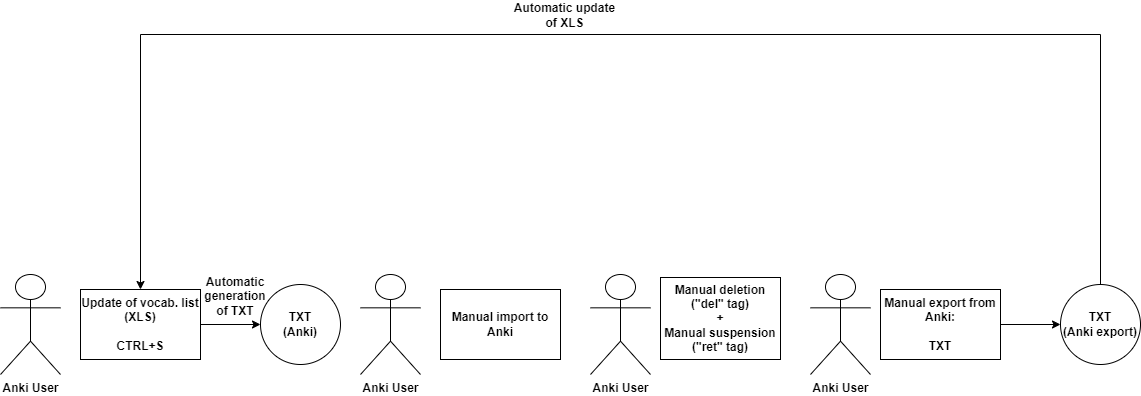

The diagram above was exported from draw.io. Its source (the exported page's mxGraphModel, read from the mxfile embedded in the PNG):
<mxGraphModel dx="1578" dy="1453" grid="1" gridSize="10" guides="1" tooltips="1" connect="1" arrows="1" fold="1" page="1" pageScale="1" pageWidth="1200" pageHeight="600" math="0" shadow="0">
  <root>
    <mxCell id="0" />
    <mxCell id="1" parent="0" />
    <mxCell id="8eYlhbjXdhSqtIwkeuFJ-11" style="edgeStyle=orthogonalEdgeStyle;rounded=0;orthogonalLoop=1;jettySize=auto;html=1;entryX=0;entryY=0.5;entryDx=0;entryDy=0;fontStyle=1" parent="1" source="8eYlhbjXdhSqtIwkeuFJ-1" target="8eYlhbjXdhSqtIwkeuFJ-9" edge="1">
      <mxGeometry relative="1" as="geometry" />
    </mxCell>
    <mxCell id="8eYlhbjXdhSqtIwkeuFJ-1" value="Update of vocab. list&lt;br&gt;(XLS)&lt;br&gt;&lt;br&gt;CTRL+S" style="rounded=0;whiteSpace=wrap;html=1;fontStyle=1" parent="1" vertex="1">
      <mxGeometry x="110" y="402" width="120" height="70" as="geometry" />
    </mxCell>
    <mxCell id="8eYlhbjXdhSqtIwkeuFJ-2" value="Anki User" style="shape=umlActor;verticalLabelPosition=bottom;verticalAlign=top;html=1;outlineConnect=0;fontStyle=1" parent="1" vertex="1">
      <mxGeometry x="30" y="387" width="60" height="100" as="geometry" />
    </mxCell>
    <mxCell id="8eYlhbjXdhSqtIwkeuFJ-9" value="TXT&lt;br&gt;(Anki)" style="ellipse;whiteSpace=wrap;html=1;aspect=fixed;fontStyle=1" parent="1" vertex="1">
      <mxGeometry x="290" y="397" width="80" height="80" as="geometry" />
    </mxCell>
    <mxCell id="8eYlhbjXdhSqtIwkeuFJ-12" value="Anki User" style="shape=umlActor;verticalLabelPosition=bottom;verticalAlign=top;html=1;outlineConnect=0;fontStyle=1" parent="1" vertex="1">
      <mxGeometry x="390" y="387" width="60" height="100" as="geometry" />
    </mxCell>
    <mxCell id="8eYlhbjXdhSqtIwkeuFJ-13" value="Manual import to Anki" style="rounded=0;whiteSpace=wrap;html=1;fontStyle=1" parent="1" vertex="1">
      <mxGeometry x="470" y="402" width="120" height="70" as="geometry" />
    </mxCell>
    <mxCell id="8eYlhbjXdhSqtIwkeuFJ-15" value="Anki User" style="shape=umlActor;verticalLabelPosition=bottom;verticalAlign=top;html=1;outlineConnect=0;fontStyle=1" parent="1" vertex="1">
      <mxGeometry x="620" y="387" width="60" height="100" as="geometry" />
    </mxCell>
    <mxCell id="8eYlhbjXdhSqtIwkeuFJ-16" value="Manual deletion&lt;div&gt;(&quot;del&quot; tag)&lt;div&gt;+&lt;/div&gt;&lt;div&gt;Manual suspension (&quot;ret&quot; tag)&lt;/div&gt;&lt;/div&gt;" style="rounded=0;whiteSpace=wrap;html=1;fontStyle=1" parent="1" vertex="1">
      <mxGeometry x="690" y="390" width="120" height="82" as="geometry" />
    </mxCell>
    <mxCell id="8eYlhbjXdhSqtIwkeuFJ-17" value="Anki User" style="shape=umlActor;verticalLabelPosition=bottom;verticalAlign=top;html=1;outlineConnect=0;fontStyle=1" parent="1" vertex="1">
      <mxGeometry x="840" y="387" width="60" height="100" as="geometry" />
    </mxCell>
    <mxCell id="8eYlhbjXdhSqtIwkeuFJ-22" style="edgeStyle=orthogonalEdgeStyle;rounded=0;orthogonalLoop=1;jettySize=auto;html=1;entryX=0;entryY=0.5;entryDx=0;entryDy=0;fontStyle=1" parent="1" source="8eYlhbjXdhSqtIwkeuFJ-18" target="8eYlhbjXdhSqtIwkeuFJ-20" edge="1">
      <mxGeometry relative="1" as="geometry" />
    </mxCell>
    <mxCell id="8eYlhbjXdhSqtIwkeuFJ-18" value="Manual export from Anki:&lt;br&gt;&lt;br&gt;TXT" style="rounded=0;whiteSpace=wrap;html=1;fontStyle=1" parent="1" vertex="1">
      <mxGeometry x="910" y="402" width="120" height="70" as="geometry" />
    </mxCell>
    <mxCell id="8eYlhbjXdhSqtIwkeuFJ-24" style="edgeStyle=orthogonalEdgeStyle;rounded=0;orthogonalLoop=1;jettySize=auto;html=1;entryX=0.5;entryY=0;entryDx=0;entryDy=0;fontStyle=1" parent="1" source="8eYlhbjXdhSqtIwkeuFJ-20" target="8eYlhbjXdhSqtIwkeuFJ-1" edge="1">
      <mxGeometry relative="1" as="geometry">
        <Array as="points">
          <mxPoint x="1130" y="147" />
          <mxPoint x="170" y="147" />
        </Array>
      </mxGeometry>
    </mxCell>
    <mxCell id="8eYlhbjXdhSqtIwkeuFJ-20" value="TXT&lt;br&gt;(Anki export)" style="ellipse;whiteSpace=wrap;html=1;aspect=fixed;fontStyle=1" parent="1" vertex="1">
      <mxGeometry x="1090" y="397" width="80" height="80" as="geometry" />
    </mxCell>
    <mxCell id="DqEOnAXbzdT02fLAA0X1-1" value="Automatic update of XLS" style="text;html=1;align=center;verticalAlign=middle;whiteSpace=wrap;rounded=0;fontStyle=1" parent="1" vertex="1">
      <mxGeometry x="537" y="113" width="115" height="30" as="geometry" />
    </mxCell>
    <mxCell id="_O0XWH0iwEQk-OKvudqe-1" value="Automatic generation of TXT" style="text;html=1;align=center;verticalAlign=middle;whiteSpace=wrap;rounded=0;fontStyle=1" vertex="1" parent="1">
      <mxGeometry x="240" y="380" width="50" height="58" as="geometry" />
    </mxCell>
  </root>
</mxGraphModel>